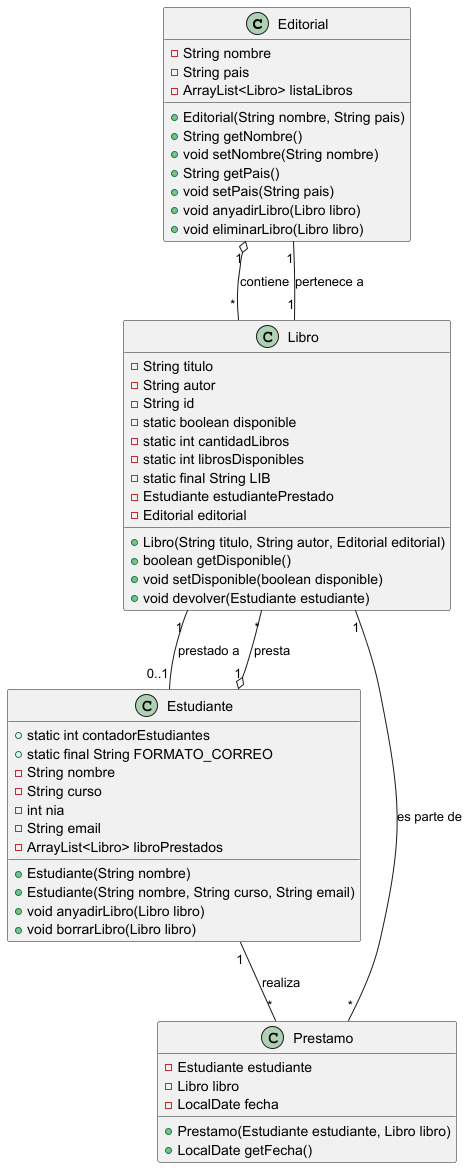

The diagram above was rendered by PlantUML. Its source (embedded in the PNG):
@startuml

class Editorial {
    - String nombre
    - String pais
    - ArrayList<Libro> listaLibros
    + Editorial(String nombre, String pais)
    + String getNombre()
    + void setNombre(String nombre)
    + String getPais()
    + void setPais(String pais)
    + void anyadirLibro(Libro libro)
    + void eliminarLibro(Libro libro)
}

class Estudiante {
    + static int contadorEstudiantes
    + static final String FORMATO_CORREO
    - String nombre
    - String curso
    - int nia
    - String email
    - ArrayList<Libro> libroPrestados
    + Estudiante(String nombre)
    + Estudiante(String nombre, String curso, String email)
    + void anyadirLibro(Libro libro)
    + void borrarLibro(Libro libro)
}

class Libro {
    - String titulo
    - String autor
    - String id
    - static boolean disponible
    - static int cantidadLibros
    - static int librosDisponibles
    - static final String LIB
    - Estudiante estudiantePrestado
    - Editorial editorial
    + Libro(String titulo, String autor, Editorial editorial)
    + boolean getDisponible()
    + void setDisponible(boolean disponible)
    + void devolver(Estudiante estudiante)
}

class Prestamo {
    - Estudiante estudiante
    - Libro libro
    - LocalDate fecha
    + Prestamo(Estudiante estudiante, Libro libro)
    + LocalDate getFecha()
}

Editorial "1" o-- "*" Libro : contiene
Estudiante "1" o-- "*" Libro : presta
Libro "1" -- "1" Editorial : pertenece a
Libro "1" -- "0..1" Estudiante : prestado a
Estudiante "1" -- "*" Prestamo : realiza
Libro "1" -- "*" Prestamo : es parte de
@enduml